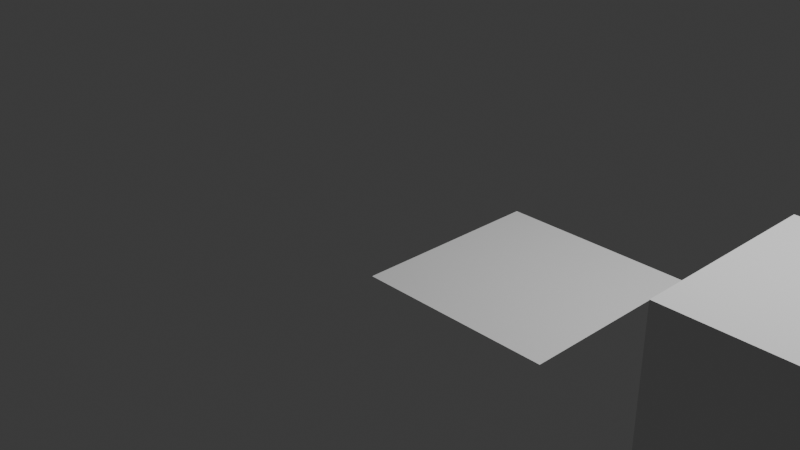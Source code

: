 # Source: base_shapes.blend  (saved by Blender 4.0.36; exported with 4.5.12 LTS)
import bpy
from mathutils import Matrix  # noqa: F401  (used for matrix-valued properties, if any)

bpy.ops.wm.read_factory_settings(use_empty=True)
scene = bpy.context.scene
scene.name = 'Scene'

# ---- collections
col_collection = bpy.data.collections.new('Collection'); scene.collection.children.link(col_collection)

# ---- materials (node trees are filled in below, after node groups)
mat_material = bpy.data.materials.new('Material')
mat_material.alpha_threshold = 0.0
mat_material.use_transparent_shadow = False
mat_material.roughness = 0.5
mat_material.line_color = (0.0, 0.0, 0.0, 1.0)

# ---- material node trees
mat_material.use_nodes = True; mat_material.node_tree.nodes.clear()
_N = mat_material.node_tree.nodes; _L = mat_material.node_tree.links
n0 = _N.new('ShaderNodeOutputMaterial'); n0.name = 'Material Output'; n0.location = (300, 300)
n1 = _N.new('ShaderNodeBsdfPrincipled'); n1.name = 'Principled BSDF'; n1.location = (10, 300)
n1.inputs[3].default_value = 1.45
_L.new(n1.outputs[0], n0.inputs[0])
n0.is_active_output = True

# ---- world
world_world = bpy.data.worlds.new('World'); scene.world = world_world
world_world.use_nodes = True; world_world.node_tree.nodes.clear()
_N = world_world.node_tree.nodes; _L = world_world.node_tree.links
n0 = _N.new('ShaderNodeOutputWorld'); n0.name = 'World Output'; n0.location = (300, 300)
n1 = _N.new('ShaderNodeBackground'); n1.name = 'Background'; n1.location = (10, 300)
n1.inputs[0].default_value = (0.05088, 0.05088, 0.05088, 1.0)
_L.new(n1.outputs[0], n0.inputs[0])
n0.is_active_output = True
world_world.color = (0.05088, 0.05088, 0.05088)
world_world.use_sun_shadow = False
world_world.sun_shadow_jitter_overblur = 0.0

# ---- cameras
cam_camera = bpy.data.cameras.new('Camera')
cam_camera.clip_end = 100.0
cam_camera.ortho_scale = 7.314

# ---- lights
light_light = bpy.data.lights.new('Light', 'POINT')
light_light.transmission_factor = 0.0
light_light.use_soft_falloff = False
light_light.energy = 1000.0
light_light.shadow_soft_size = 0.1
light_light.shadow_maximum_resolution = 0.006
light_light.use_absolute_resolution = True

# ---- meshes
me_cube = bpy.data.meshes.new('Cube')
me_cube.from_pydata([(1.0, 1.0, 1.0), (1.0, 1.0, -1.0), (1.0, -1.0, 1.0), (1.0, -1.0, -1.0), (-1.0, 1.0, 1.0), (-1.0, 1.0, -1.0), (-1.0, -1.0, 1.0), (-1.0, -1.0, -1.0)], [], [(0, 4, 6, 2), (3, 2, 6, 7), (7, 6, 4, 5), (5, 1, 3, 7), (1, 0, 2, 3), (5, 4, 0, 1)])
_uv = me_cube.uv_layers.new(name='UVMap')
_uv.uv.foreach_set('vector', [0.625, 0.5, 0.875, 0.5, 0.875, 0.75, 0.625, 0.75, 0.375, 0.75, 0.625, 0.75, 0.625, 1.0, 0.375, 1.0, 0.375, 0.0, 0.625, 0.0, 0.625, 0.25, 0.375, 0.25, 0.125, 0.5, 0.375, 0.5, 0.375, 0.75, 0.125, 0.75, 0.375, 0.5, 0.625, 0.5, 0.625, 0.75, 0.375, 0.75, 0.375, 0.25, 0.625, 0.25, 0.625, 0.5, 0.375, 0.5])
me_cube.materials.append(mat_material)
me_cube.use_mirror_vertex_groups = False
me_cube.update()
me_plane = bpy.data.meshes.new('Plane')
me_plane.from_pydata([(-1.0, -1.0, 0.0), (1.0, -1.0, 0.0), (-1.0, 1.0, 0.0), (1.0, 1.0, 0.0)], [], [(0, 1, 3, 2)])
_uv = me_plane.uv_layers.new(name='UVMap')
_uv.uv.foreach_set('vector', [0.0, 0.0, 1.0, 0.0, 1.0, 1.0, 0.0, 1.0])
me_plane.update()

# ---- objects
ob_cube = bpy.data.objects.new('Cube', me_cube)
ob_light = bpy.data.objects.new('Light', light_light)
ob_camera = bpy.data.objects.new('Camera', cam_camera)
ob_plane = bpy.data.objects.new('Plane', me_plane)

# ---- transforms, parenting, visibility, modifiers, constraints
ob_cube.location = (4.634, 0.0, 0.0)
ob_cube.lock_rotations_4d = False
ob_cube.empty_display_type = 'ARROWS'
ob_cube.lineart.crease_threshold = 0.0
ob_light.location = (4.076, 1.005, 5.904)
ob_light.rotation_euler = (0.6503, 0.05522, 1.866)
ob_light.lock_rotations_4d = False
ob_light.empty_display_type = 'ARROWS'
ob_light.color = (0.0, 0.0, 0.0, 0.0)
ob_light.lineart.crease_threshold = 0.0
ob_camera.location = (7.359, -6.926, 4.958)
ob_camera.rotation_euler = (1.109, 0.0, 0.8149)
ob_camera.lock_rotations_4d = False
ob_camera.empty_display_type = 'ARROWS'
ob_camera.color = (0.0, 0.0, 0.0, 0.0)
ob_camera.display_type = 'WIRE'
ob_camera.lineart.crease_threshold = 0.0
ob_plane.location = (1.701, 0.0, 0.0)

# ---- collection membership
col_collection.objects.link(ob_cube)
col_collection.objects.link(ob_light)
col_collection.objects.link(ob_camera)
col_collection.objects.link(ob_plane)

# ---- scene / render settings (as saved in the file)
scene.camera = ob_camera
scene.frame_start = 1; scene.frame_end = 250; scene.frame_set(1)
scene.render.engine = 'BLENDER_EEVEE_NEXT'
scene.cycles.sampling_pattern = 'TABULATED_SOBOL'
bpy.context.view_layer.update()
